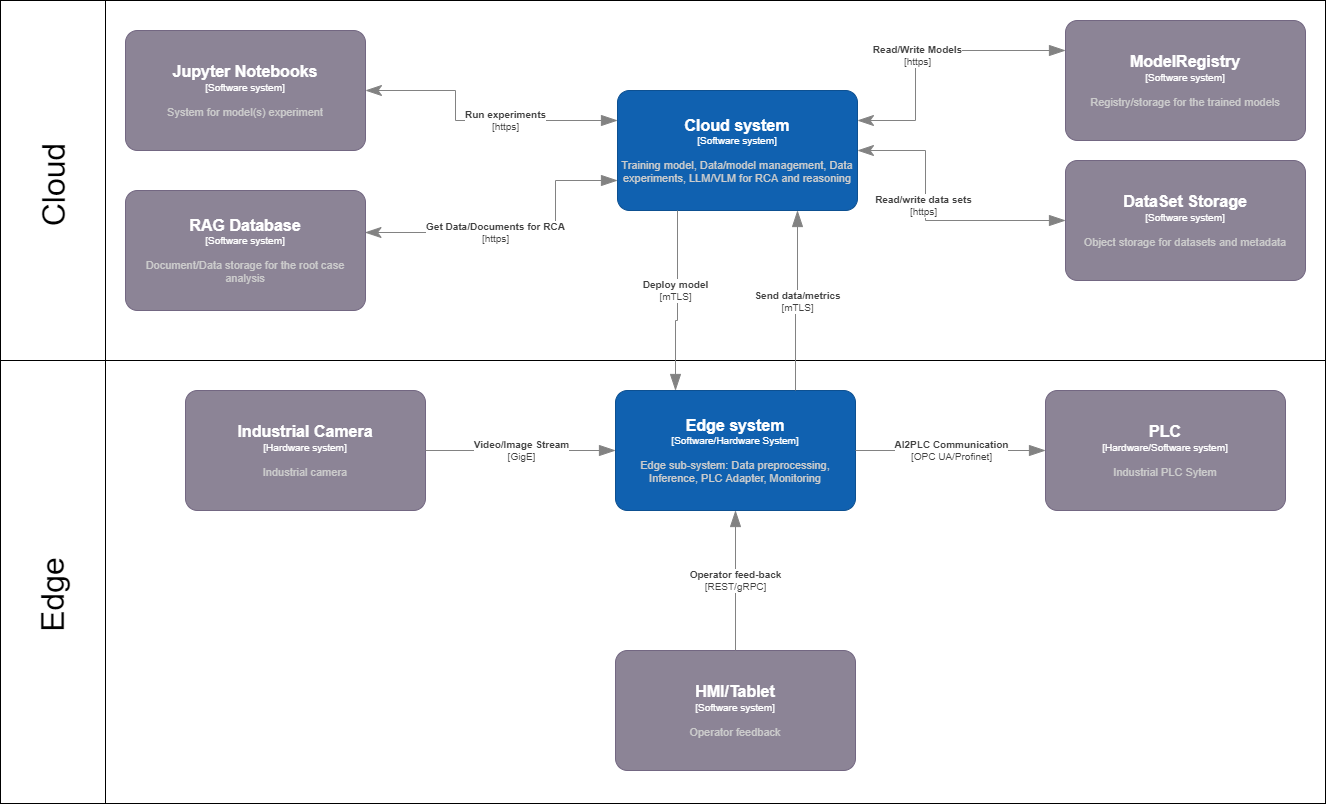

The diagram above was exported from draw.io. Its source (the exported page's mxGraphModel, read from the mxfile embedded in the PNG):
<mxGraphModel dx="2333" dy="916" grid="1" gridSize="10" guides="1" tooltips="1" connect="1" arrows="1" fold="1" page="1" pageScale="1" pageWidth="850" pageHeight="1100" math="0" shadow="0">
  <root>
    <mxCell id="0" />
    <mxCell id="1" parent="0" />
    <mxCell id="M1I7wgG232fwRXKCiVTg-1" value="" style="rounded=0;whiteSpace=wrap;html=1;labelBackgroundColor=default;labelBorderColor=none;fontSize=10;" vertex="1" parent="1">
      <mxGeometry x="-380" y="160" width="1220" height="360" as="geometry" />
    </mxCell>
    <mxCell id="M1I7wgG232fwRXKCiVTg-2" value="" style="rounded=0;whiteSpace=wrap;html=1;labelBackgroundColor=default;labelBorderColor=none;fontSize=10;" vertex="1" parent="1">
      <mxGeometry x="-380" y="520" width="1220" height="443" as="geometry" />
    </mxCell>
    <object placeholders="1" c4Name="Industrial Camera" c4Type="Hardware system" c4Description="Industrial camera" label="&lt;font style=&quot;font-size: 16px&quot;&gt;&lt;b&gt;%c4Name%&lt;/b&gt;&lt;/font&gt;&lt;div&gt;[%c4Type%]&lt;/div&gt;&lt;br&gt;&lt;div&gt;&lt;font style=&quot;font-size: 11px&quot;&gt;&lt;font color=&quot;#cccccc&quot;&gt;%c4Description%&lt;/font&gt;&lt;/div&gt;" id="M1I7wgG232fwRXKCiVTg-3">
      <mxCell style="rounded=1;whiteSpace=wrap;html=1;labelBackgroundColor=none;fillColor=#8C8496;fontColor=#ffffff;align=center;arcSize=10;strokeColor=#736782;metaEdit=1;resizable=0;points=[[0.25,0,0],[0.5,0,0],[0.75,0,0],[1,0.25,0],[1,0.5,0],[1,0.75,0],[0.75,1,0],[0.5,1,0],[0.25,1,0],[0,0.75,0],[0,0.5,0],[0,0.25,0]];labelBorderColor=none;fontSize=10;" vertex="1" parent="1">
        <mxGeometry x="-300" y="550" width="240" height="120" as="geometry" />
      </mxCell>
    </object>
    <object placeholders="1" c4Name="Edge system" c4Type="Software/Hardware System" c4Description="Edge sub-system: Data preprocessing, Inference, PLC Adapter, Monitoring" label="&lt;font style=&quot;font-size: 16px&quot;&gt;&lt;b&gt;%c4Name%&lt;/b&gt;&lt;/font&gt;&lt;div&gt;[%c4Type%]&lt;/div&gt;&lt;br&gt;&lt;div&gt;&lt;font style=&quot;font-size: 11px&quot;&gt;&lt;font color=&quot;#cccccc&quot;&gt;%c4Description%&lt;/font&gt;&lt;/div&gt;" id="M1I7wgG232fwRXKCiVTg-4">
      <mxCell style="rounded=1;whiteSpace=wrap;html=1;labelBackgroundColor=none;fillColor=#1061B0;fontColor=#ffffff;align=center;arcSize=10;strokeColor=#0D5091;metaEdit=1;resizable=0;points=[[0.25,0,0],[0.5,0,0],[0.75,0,0],[1,0.25,0],[1,0.5,0],[1,0.75,0],[0.75,1,0],[0.5,1,0],[0.25,1,0],[0,0.75,0],[0,0.5,0],[0,0.25,0]];labelBorderColor=none;fontSize=10;" vertex="1" parent="1">
        <mxGeometry x="130" y="550" width="240" height="120" as="geometry" />
      </mxCell>
    </object>
    <object placeholders="1" c4Name="PLC" c4Type="Hardware/Software system" c4Description="Industrial PLC Sytem" label="&lt;font style=&quot;font-size: 16px&quot;&gt;&lt;b&gt;%c4Name%&lt;/b&gt;&lt;/font&gt;&lt;div&gt;[%c4Type%]&lt;/div&gt;&lt;br&gt;&lt;div&gt;&lt;font style=&quot;font-size: 11px&quot;&gt;&lt;font color=&quot;#cccccc&quot;&gt;%c4Description%&lt;/font&gt;&lt;/div&gt;" id="M1I7wgG232fwRXKCiVTg-5">
      <mxCell style="rounded=1;whiteSpace=wrap;html=1;labelBackgroundColor=none;fillColor=#8C8496;fontColor=#ffffff;align=center;arcSize=10;strokeColor=#736782;metaEdit=1;resizable=0;points=[[0.25,0,0],[0.5,0,0],[0.75,0,0],[1,0.25,0],[1,0.5,0],[1,0.75,0],[0.75,1,0],[0.5,1,0],[0.25,1,0],[0,0.75,0],[0,0.5,0],[0,0.25,0]];labelBorderColor=none;fontSize=10;" vertex="1" parent="1">
        <mxGeometry x="560" y="550" width="240" height="120" as="geometry" />
      </mxCell>
    </object>
    <object placeholders="1" c4Name="Cloud system" c4Type="Software system" c4Description="Training model, Data/model management, Data experiments, LLM/VLM for RCA and reasoning" label="&lt;font style=&quot;font-size: 16px&quot;&gt;&lt;b&gt;%c4Name%&lt;/b&gt;&lt;/font&gt;&lt;div&gt;[%c4Type%]&lt;/div&gt;&lt;br&gt;&lt;div&gt;&lt;font style=&quot;font-size: 11px&quot;&gt;&lt;font color=&quot;#cccccc&quot;&gt;%c4Description%&lt;/font&gt;&lt;/div&gt;" id="M1I7wgG232fwRXKCiVTg-6">
      <mxCell style="rounded=1;whiteSpace=wrap;html=1;labelBackgroundColor=none;fillColor=#1061B0;fontColor=#ffffff;align=center;arcSize=10;strokeColor=#0D5091;metaEdit=1;resizable=0;points=[[0.25,0,0],[0.5,0,0],[0.75,0,0],[1,0.25,0],[1,0.5,0],[1,0.75,0],[0.75,1,0],[0.5,1,0],[0.25,1,0],[0,0.75,0],[0,0.5,0],[0,0.25,0]];labelBorderColor=none;fontSize=10;" vertex="1" parent="1">
        <mxGeometry x="132" y="250" width="240" height="120" as="geometry" />
      </mxCell>
    </object>
    <object placeholders="1" c4Name="HMI/Tablet" c4Type="Software system" c4Description="Operator feedback" label="&lt;font style=&quot;font-size: 16px&quot;&gt;&lt;b&gt;%c4Name%&lt;/b&gt;&lt;/font&gt;&lt;div&gt;[%c4Type%]&lt;/div&gt;&lt;br&gt;&lt;div&gt;&lt;font style=&quot;font-size: 11px&quot;&gt;&lt;font color=&quot;#cccccc&quot;&gt;%c4Description%&lt;/font&gt;&lt;/div&gt;" id="M1I7wgG232fwRXKCiVTg-7">
      <mxCell style="rounded=1;whiteSpace=wrap;html=1;labelBackgroundColor=none;fillColor=#8C8496;fontColor=#ffffff;align=center;arcSize=10;strokeColor=#736782;metaEdit=1;resizable=0;points=[[0.25,0,0],[0.5,0,0],[0.75,0,0],[1,0.25,0],[1,0.5,0],[1,0.75,0],[0.75,1,0],[0.5,1,0],[0.25,1,0],[0,0.75,0],[0,0.5,0],[0,0.25,0]];labelBorderColor=none;fontSize=10;" vertex="1" parent="1">
        <mxGeometry x="130" y="810" width="240" height="120" as="geometry" />
      </mxCell>
    </object>
    <object placeholders="1" c4Type="Relationship" c4Technology="REST/gRPC" c4Description="Operator feed-back" label="&lt;div style=&quot;text-align: left&quot;&gt;&lt;div style=&quot;text-align: center&quot;&gt;&lt;b&gt;%c4Description%&lt;/b&gt;&lt;/div&gt;&lt;div style=&quot;text-align: center&quot;&gt;[%c4Technology%]&lt;/div&gt;&lt;/div&gt;" id="M1I7wgG232fwRXKCiVTg-8">
      <mxCell style="endArrow=blockThin;html=1;fontSize=10;fontColor=#404040;strokeWidth=1;endFill=1;strokeColor=#828282;elbow=vertical;metaEdit=1;endSize=14;startSize=14;jumpStyle=arc;jumpSize=16;rounded=0;edgeStyle=orthogonalEdgeStyle;exitX=0.5;exitY=0;exitDx=0;exitDy=0;exitPerimeter=0;entryX=0.5;entryY=1;entryDx=0;entryDy=0;entryPerimeter=0;" edge="1" parent="1" source="M1I7wgG232fwRXKCiVTg-7" target="M1I7wgG232fwRXKCiVTg-4">
        <mxGeometry width="240" relative="1" as="geometry">
          <mxPoint x="100" y="540" as="sourcePoint" />
          <mxPoint x="340" y="540" as="targetPoint" />
        </mxGeometry>
      </mxCell>
    </object>
    <object placeholders="1" c4Type="Relationship" c4Technology="OPC UA/Profinet" c4Description="AI2PLC Communication" label="&lt;div style=&quot;text-align: left&quot;&gt;&lt;div style=&quot;text-align: center&quot;&gt;&lt;b&gt;%c4Description%&lt;/b&gt;&lt;/div&gt;&lt;div style=&quot;text-align: center&quot;&gt;[%c4Technology%]&lt;/div&gt;&lt;/div&gt;" id="M1I7wgG232fwRXKCiVTg-9">
      <mxCell style="endArrow=blockThin;html=1;fontSize=10;fontColor=#404040;strokeWidth=1;endFill=1;strokeColor=#828282;elbow=vertical;metaEdit=1;endSize=14;startSize=14;jumpStyle=arc;jumpSize=16;rounded=0;edgeStyle=orthogonalEdgeStyle;exitX=1;exitY=0.5;exitDx=0;exitDy=0;exitPerimeter=0;entryX=0;entryY=0.5;entryDx=0;entryDy=0;entryPerimeter=0;" edge="1" parent="1" source="M1I7wgG232fwRXKCiVTg-4" target="M1I7wgG232fwRXKCiVTg-5">
        <mxGeometry width="240" relative="1" as="geometry">
          <mxPoint x="260" y="819.9999999999998" as="sourcePoint" />
          <mxPoint x="260" y="679.9999999999998" as="targetPoint" />
        </mxGeometry>
      </mxCell>
    </object>
    <object placeholders="1" c4Type="Relationship" c4Technology="GigE" c4Description="Video/Image Stream" label="&lt;div style=&quot;text-align: left&quot;&gt;&lt;div style=&quot;text-align: center&quot;&gt;&lt;b&gt;%c4Description%&lt;/b&gt;&lt;/div&gt;&lt;div style=&quot;text-align: center&quot;&gt;[%c4Technology%]&lt;/div&gt;&lt;/div&gt;" id="M1I7wgG232fwRXKCiVTg-10">
      <mxCell style="endArrow=blockThin;html=1;fontSize=10;fontColor=#404040;strokeWidth=1;endFill=1;strokeColor=#828282;elbow=vertical;metaEdit=1;endSize=14;startSize=14;jumpStyle=arc;jumpSize=16;rounded=0;edgeStyle=orthogonalEdgeStyle;exitX=1;exitY=0.5;exitDx=0;exitDy=0;exitPerimeter=0;entryX=0;entryY=0.5;entryDx=0;entryDy=0;entryPerimeter=0;" edge="1" parent="1" source="M1I7wgG232fwRXKCiVTg-3" target="M1I7wgG232fwRXKCiVTg-4">
        <mxGeometry width="240" relative="1" as="geometry">
          <mxPoint x="-90" y="789.9999999999998" as="sourcePoint" />
          <mxPoint x="110" y="789.9999999999998" as="targetPoint" />
        </mxGeometry>
      </mxCell>
    </object>
    <mxCell id="M1I7wgG232fwRXKCiVTg-11" value="" style="rounded=0;whiteSpace=wrap;html=1;labelBackgroundColor=default;labelBorderColor=none;fontSize=10;" vertex="1" parent="1">
      <mxGeometry x="-485" y="520" width="105" height="443" as="geometry" />
    </mxCell>
    <mxCell id="M1I7wgG232fwRXKCiVTg-12" value="" style="rounded=0;whiteSpace=wrap;html=1;labelBackgroundColor=default;labelBorderColor=none;fontSize=10;" vertex="1" parent="1">
      <mxGeometry x="-485" y="160" width="105" height="360" as="geometry" />
    </mxCell>
    <mxCell id="M1I7wgG232fwRXKCiVTg-15" value="&lt;font style=&quot;font-size: 32px&quot;&gt;Cloud&lt;/font&gt;" style="text;html=1;strokeColor=none;fillColor=none;align=center;verticalAlign=middle;whiteSpace=wrap;rounded=0;labelBackgroundColor=default;labelBorderColor=none;fontSize=10;direction=west;horizontal=0;" vertex="1" parent="1">
      <mxGeometry x="-461.5" y="330" width="60" height="30" as="geometry" />
    </mxCell>
    <mxCell id="M1I7wgG232fwRXKCiVTg-16" value="&lt;font style=&quot;font-size: 32px&quot;&gt;Edge&lt;/font&gt;" style="text;html=1;strokeColor=none;fillColor=none;align=center;verticalAlign=middle;whiteSpace=wrap;rounded=0;labelBackgroundColor=default;labelBorderColor=none;fontSize=10;direction=west;horizontal=0;" vertex="1" parent="1">
      <mxGeometry x="-462.5" y="740" width="60" height="30" as="geometry" />
    </mxCell>
    <object placeholders="1" c4Type="Relationship" c4Technology="mTLS" c4Description="Send data/metrics" label="&lt;div style=&quot;text-align: left&quot;&gt;&lt;div style=&quot;text-align: center&quot;&gt;&lt;b&gt;%c4Description%&lt;/b&gt;&lt;/div&gt;&lt;div style=&quot;text-align: center&quot;&gt;[%c4Technology%]&lt;/div&gt;&lt;/div&gt;" id="M1I7wgG232fwRXKCiVTg-17">
      <mxCell style="endArrow=blockThin;html=1;fontSize=10;fontColor=#404040;strokeWidth=1;endFill=1;strokeColor=#828282;elbow=vertical;metaEdit=1;endSize=14;startSize=14;jumpStyle=arc;jumpSize=16;rounded=0;edgeStyle=orthogonalEdgeStyle;exitX=0.75;exitY=0;exitDx=0;exitDy=0;exitPerimeter=0;entryX=0.75;entryY=1;entryDx=0;entryDy=0;entryPerimeter=0;" edge="1" parent="1" source="M1I7wgG232fwRXKCiVTg-4" target="M1I7wgG232fwRXKCiVTg-6">
        <mxGeometry width="240" relative="1" as="geometry">
          <mxPoint x="-50" y="620" as="sourcePoint" />
          <mxPoint x="140" y="620" as="targetPoint" />
        </mxGeometry>
      </mxCell>
    </object>
    <object placeholders="1" c4Type="Relationship" c4Technology="mTLS" c4Description="Deploy model" label="&lt;div style=&quot;text-align: left&quot;&gt;&lt;div style=&quot;text-align: center&quot;&gt;&lt;b&gt;%c4Description%&lt;/b&gt;&lt;/div&gt;&lt;div style=&quot;text-align: center&quot;&gt;[%c4Technology%]&lt;/div&gt;&lt;/div&gt;" id="M1I7wgG232fwRXKCiVTg-18">
      <mxCell style="endArrow=blockThin;html=1;fontSize=10;fontColor=#404040;strokeWidth=1;endFill=1;strokeColor=#828282;elbow=vertical;metaEdit=1;endSize=14;startSize=14;jumpStyle=arc;jumpSize=16;rounded=0;edgeStyle=orthogonalEdgeStyle;exitX=0.25;exitY=1;exitDx=0;exitDy=0;exitPerimeter=0;entryX=0.25;entryY=0;entryDx=0;entryDy=0;entryPerimeter=0;" edge="1" parent="1" source="M1I7wgG232fwRXKCiVTg-6" target="M1I7wgG232fwRXKCiVTg-4">
        <mxGeometry x="-0.1209" y="-2" width="240" relative="1" as="geometry">
          <mxPoint x="320" y="560" as="sourcePoint" />
          <mxPoint x="322" y="380" as="targetPoint" />
          <Array as="points">
            <mxPoint x="192" y="480" />
            <mxPoint x="190" y="480" />
          </Array>
          <mxPoint as="offset" />
        </mxGeometry>
      </mxCell>
    </object>
    <object placeholders="1" c4Name="Jupyter Notebooks" c4Type="Software system" c4Description="System for model(s) experiment" label="&lt;font style=&quot;font-size: 16px&quot;&gt;&lt;b&gt;%c4Name%&lt;/b&gt;&lt;/font&gt;&lt;div&gt;[%c4Type%]&lt;/div&gt;&lt;br&gt;&lt;div&gt;&lt;font style=&quot;font-size: 11px&quot;&gt;&lt;font color=&quot;#cccccc&quot;&gt;%c4Description%&lt;/font&gt;&lt;/div&gt;" id="M1I7wgG232fwRXKCiVTg-19">
      <mxCell style="rounded=1;whiteSpace=wrap;html=1;labelBackgroundColor=none;fillColor=#8C8496;fontColor=#ffffff;align=center;arcSize=10;strokeColor=#736782;metaEdit=1;resizable=0;points=[[0.25,0,0],[0.5,0,0],[0.75,0,0],[1,0.25,0],[1,0.5,0],[1,0.75,0],[0.75,1,0],[0.5,1,0],[0.25,1,0],[0,0.75,0],[0,0.5,0],[0,0.25,0]];labelBorderColor=none;fontSize=10;" vertex="1" parent="1">
        <mxGeometry x="-360" y="190" width="240" height="120" as="geometry" />
      </mxCell>
    </object>
    <object placeholders="1" c4Name="ModelRegistry" c4Type="Software system" c4Description="Registry/storage for the trained models" label="&lt;font style=&quot;font-size: 16px&quot;&gt;&lt;b&gt;%c4Name%&lt;/b&gt;&lt;/font&gt;&lt;div&gt;[%c4Type%]&lt;/div&gt;&lt;br&gt;&lt;div&gt;&lt;font style=&quot;font-size: 11px&quot;&gt;&lt;font color=&quot;#cccccc&quot;&gt;%c4Description%&lt;/font&gt;&lt;/div&gt;" id="M1I7wgG232fwRXKCiVTg-20">
      <mxCell style="rounded=1;whiteSpace=wrap;html=1;labelBackgroundColor=none;fillColor=#8C8496;fontColor=#ffffff;align=center;arcSize=10;strokeColor=#736782;metaEdit=1;resizable=0;points=[[0.25,0,0],[0.5,0,0],[0.75,0,0],[1,0.25,0],[1,0.5,0],[1,0.75,0],[0.75,1,0],[0.5,1,0],[0.25,1,0],[0,0.75,0],[0,0.5,0],[0,0.25,0]];labelBorderColor=none;fontSize=10;" vertex="1" parent="1">
        <mxGeometry x="580" y="180" width="240" height="120" as="geometry" />
      </mxCell>
    </object>
    <object placeholders="1" c4Name="DataSet Storage" c4Type="Software system" c4Description="Object storage for datasets and metadata" label="&lt;font style=&quot;font-size: 16px&quot;&gt;&lt;b&gt;%c4Name%&lt;/b&gt;&lt;/font&gt;&lt;div&gt;[%c4Type%]&lt;/div&gt;&lt;br&gt;&lt;div&gt;&lt;font style=&quot;font-size: 11px&quot;&gt;&lt;font color=&quot;#cccccc&quot;&gt;%c4Description%&lt;/font&gt;&lt;/div&gt;" id="M1I7wgG232fwRXKCiVTg-21">
      <mxCell style="rounded=1;whiteSpace=wrap;html=1;labelBackgroundColor=none;fillColor=#8C8496;fontColor=#ffffff;align=center;arcSize=10;strokeColor=#736782;metaEdit=1;resizable=0;points=[[0.25,0,0],[0.5,0,0],[0.75,0,0],[1,0.25,0],[1,0.5,0],[1,0.75,0],[0.75,1,0],[0.5,1,0],[0.25,1,0],[0,0.75,0],[0,0.5,0],[0,0.25,0]];labelBorderColor=none;fontSize=10;" vertex="1" parent="1">
        <mxGeometry x="580" y="320" width="240" height="120" as="geometry" />
      </mxCell>
    </object>
    <object placeholders="1" c4Type="Relationship" c4Technology="https" c4Description="Read/Write Models" label="&lt;div style=&quot;text-align: left&quot;&gt;&lt;div style=&quot;text-align: center&quot;&gt;&lt;b&gt;%c4Description%&lt;/b&gt;&lt;/div&gt;&lt;div style=&quot;text-align: center&quot;&gt;[%c4Technology%]&lt;/div&gt;&lt;/div&gt;" id="M1I7wgG232fwRXKCiVTg-22">
      <mxCell style="endArrow=blockThin;html=1;fontSize=10;fontColor=#404040;strokeWidth=1;endFill=1;strokeColor=#828282;elbow=vertical;metaEdit=1;endSize=14;startSize=14;jumpStyle=arc;jumpSize=16;rounded=0;edgeStyle=orthogonalEdgeStyle;exitX=1;exitY=0.25;exitDx=0;exitDy=0;exitPerimeter=0;entryX=0;entryY=0.25;entryDx=0;entryDy=0;entryPerimeter=0;startArrow=classicThin;startFill=1;" edge="1" parent="1" source="M1I7wgG232fwRXKCiVTg-6" target="M1I7wgG232fwRXKCiVTg-20">
        <mxGeometry x="-0.1209" y="-2" width="240" relative="1" as="geometry">
          <mxPoint x="202" y="380" as="sourcePoint" />
          <mxPoint x="200" y="559.9999999999998" as="targetPoint" />
          <Array as="points">
            <mxPoint x="430" y="280" />
            <mxPoint x="430" y="210" />
          </Array>
          <mxPoint as="offset" />
        </mxGeometry>
      </mxCell>
    </object>
    <object placeholders="1" c4Type="Relationship" c4Technology="https" c4Description="Read/write data sets" label="&lt;div style=&quot;text-align: left&quot;&gt;&lt;div style=&quot;text-align: center&quot;&gt;&lt;b&gt;%c4Description%&lt;/b&gt;&lt;/div&gt;&lt;div style=&quot;text-align: center&quot;&gt;[%c4Technology%]&lt;/div&gt;&lt;/div&gt;" id="M1I7wgG232fwRXKCiVTg-23">
      <mxCell style="endArrow=blockThin;html=1;fontSize=10;fontColor=#404040;strokeWidth=1;endFill=1;strokeColor=#828282;elbow=vertical;metaEdit=1;endSize=14;startSize=14;jumpStyle=arc;jumpSize=16;rounded=0;edgeStyle=orthogonalEdgeStyle;exitX=1;exitY=0.5;exitDx=0;exitDy=0;exitPerimeter=0;entryX=0;entryY=0.5;entryDx=0;entryDy=0;entryPerimeter=0;startArrow=classicThin;startFill=1;" edge="1" parent="1" source="M1I7wgG232fwRXKCiVTg-6" target="M1I7wgG232fwRXKCiVTg-21">
        <mxGeometry x="-0.1209" y="-2" width="240" relative="1" as="geometry">
          <mxPoint x="382" y="290" as="sourcePoint" />
          <mxPoint x="510" y="220" as="targetPoint" />
          <Array as="points">
            <mxPoint x="440" y="310" />
            <mxPoint x="440" y="380" />
          </Array>
          <mxPoint as="offset" />
        </mxGeometry>
      </mxCell>
    </object>
    <object placeholders="1" c4Type="Relationship" c4Technology="https" c4Description="Run experiments" label="&lt;div style=&quot;text-align: left&quot;&gt;&lt;div style=&quot;text-align: center&quot;&gt;&lt;b&gt;%c4Description%&lt;/b&gt;&lt;/div&gt;&lt;div style=&quot;text-align: center&quot;&gt;[%c4Technology%]&lt;/div&gt;&lt;/div&gt;" id="M1I7wgG232fwRXKCiVTg-24">
      <mxCell style="endArrow=blockThin;html=1;fontSize=10;fontColor=#404040;strokeWidth=1;endFill=1;strokeColor=#828282;elbow=vertical;metaEdit=1;endSize=14;startSize=14;jumpStyle=arc;jumpSize=16;rounded=0;edgeStyle=orthogonalEdgeStyle;exitX=1;exitY=0.5;exitDx=0;exitDy=0;exitPerimeter=0;entryX=0;entryY=0.25;entryDx=0;entryDy=0;entryPerimeter=0;startArrow=classicThin;startFill=1;" edge="1" parent="1" source="M1I7wgG232fwRXKCiVTg-19" target="M1I7wgG232fwRXKCiVTg-6">
        <mxGeometry x="0.2057" width="240" relative="1" as="geometry">
          <mxPoint x="382" y="320" as="sourcePoint" />
          <mxPoint x="510" y="390" as="targetPoint" />
          <Array as="points">
            <mxPoint x="-30" y="250" />
            <mxPoint x="-30" y="280" />
          </Array>
          <mxPoint as="offset" />
        </mxGeometry>
      </mxCell>
    </object>
    <object placeholders="1" c4Name="RAG Database" c4Type="Software system" c4Description="Document/Data storage for the root case analysis" label="&lt;font style=&quot;font-size: 16px&quot;&gt;&lt;b&gt;%c4Name%&lt;/b&gt;&lt;/font&gt;&lt;div&gt;[%c4Type%]&lt;/div&gt;&lt;br&gt;&lt;div&gt;&lt;font style=&quot;font-size: 11px&quot;&gt;&lt;font color=&quot;#cccccc&quot;&gt;%c4Description%&lt;/font&gt;&lt;/div&gt;" id="M1I7wgG232fwRXKCiVTg-25">
      <mxCell style="rounded=1;whiteSpace=wrap;html=1;labelBackgroundColor=none;fillColor=#8C8496;fontColor=#ffffff;align=center;arcSize=10;strokeColor=#736782;metaEdit=1;resizable=0;points=[[0.25,0,0],[0.5,0,0],[0.75,0,0],[1,0.25,0],[1,0.5,0],[1,0.75,0],[0.75,1,0],[0.5,1,0],[0.25,1,0],[0,0.75,0],[0,0.5,0],[0,0.25,0]];labelBorderColor=none;fontSize=10;" vertex="1" parent="1">
        <mxGeometry x="-360" y="350" width="240" height="120" as="geometry" />
      </mxCell>
    </object>
    <object placeholders="1" c4Type="Relationship" c4Technology="https" c4Description="Get Data/Documents for RCA" label="&lt;div style=&quot;text-align: left&quot;&gt;&lt;div style=&quot;text-align: center&quot;&gt;&lt;b&gt;%c4Description%&lt;/b&gt;&lt;/div&gt;&lt;div style=&quot;text-align: center&quot;&gt;[%c4Technology%]&lt;/div&gt;&lt;/div&gt;" id="M1I7wgG232fwRXKCiVTg-26">
      <mxCell style="endArrow=blockThin;html=1;fontSize=10;fontColor=#404040;strokeWidth=1;endFill=1;strokeColor=#828282;elbow=vertical;metaEdit=1;endSize=14;startSize=14;jumpStyle=arc;jumpSize=16;rounded=0;edgeStyle=orthogonalEdgeStyle;exitX=0.998;exitY=0.35;exitDx=0;exitDy=0;exitPerimeter=0;entryX=0;entryY=0.75;entryDx=0;entryDy=0;entryPerimeter=0;startArrow=classicThin;startFill=1;" edge="1" parent="1" source="M1I7wgG232fwRXKCiVTg-25" target="M1I7wgG232fwRXKCiVTg-6">
        <mxGeometry x="-0.1429" width="240" relative="1" as="geometry">
          <mxPoint x="-110" y="260" as="sourcePoint" />
          <mxPoint x="142" y="290" as="targetPoint" />
          <Array as="points">
            <mxPoint x="70" y="392" />
            <mxPoint x="70" y="340" />
          </Array>
          <mxPoint as="offset" />
        </mxGeometry>
      </mxCell>
    </object>
  </root>
</mxGraphModel>